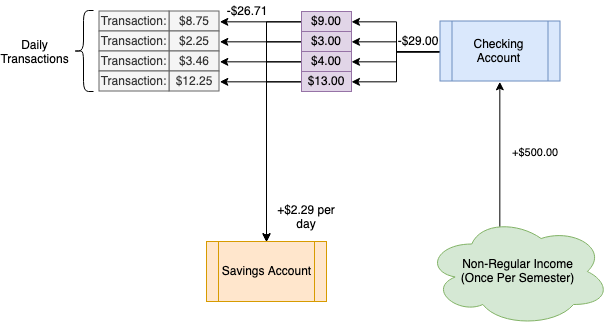

The diagram above was exported from draw.io. Its source (the exported page's mxGraphModel, read from the mxfile embedded in the PNG):
<mxGraphModel dx="730" dy="833" grid="1" gridSize="10" guides="1" tooltips="1" connect="1" arrows="1" fold="1" page="1" pageScale="1" pageWidth="850" pageHeight="1100" math="0" shadow="0">
  <root>
    <mxCell id="tvbHBHB8P84mezRYMGrr-0" />
    <mxCell id="tvbHBHB8P84mezRYMGrr-1" parent="tvbHBHB8P84mezRYMGrr-0" />
    <mxCell id="r3ElPzJeEXznOcWA2a3b-7" style="edgeStyle=orthogonalEdgeStyle;rounded=0;orthogonalLoop=1;jettySize=auto;html=1;exitX=0;exitY=0.5;exitDx=0;exitDy=0;entryX=1;entryY=0.5;entryDx=0;entryDy=0;" edge="1" parent="tvbHBHB8P84mezRYMGrr-1" source="tvbHBHB8P84mezRYMGrr-7" target="r3ElPzJeEXznOcWA2a3b-3">
      <mxGeometry relative="1" as="geometry" />
    </mxCell>
    <mxCell id="r3ElPzJeEXznOcWA2a3b-8" style="edgeStyle=orthogonalEdgeStyle;rounded=0;orthogonalLoop=1;jettySize=auto;html=1;exitX=0;exitY=0.5;exitDx=0;exitDy=0;entryX=1;entryY=0.5;entryDx=0;entryDy=0;" edge="1" parent="tvbHBHB8P84mezRYMGrr-1" source="tvbHBHB8P84mezRYMGrr-7" target="r3ElPzJeEXznOcWA2a3b-0">
      <mxGeometry relative="1" as="geometry" />
    </mxCell>
    <mxCell id="r3ElPzJeEXznOcWA2a3b-9" style="edgeStyle=orthogonalEdgeStyle;rounded=0;orthogonalLoop=1;jettySize=auto;html=1;exitX=0;exitY=0.5;exitDx=0;exitDy=0;entryX=1;entryY=0.5;entryDx=0;entryDy=0;" edge="1" parent="tvbHBHB8P84mezRYMGrr-1" source="tvbHBHB8P84mezRYMGrr-7" target="r3ElPzJeEXznOcWA2a3b-1">
      <mxGeometry relative="1" as="geometry" />
    </mxCell>
    <mxCell id="r3ElPzJeEXznOcWA2a3b-10" style="edgeStyle=orthogonalEdgeStyle;rounded=0;orthogonalLoop=1;jettySize=auto;html=1;exitX=0;exitY=0.5;exitDx=0;exitDy=0;entryX=1;entryY=0.5;entryDx=0;entryDy=0;" edge="1" parent="tvbHBHB8P84mezRYMGrr-1" source="tvbHBHB8P84mezRYMGrr-7" target="r3ElPzJeEXznOcWA2a3b-2">
      <mxGeometry relative="1" as="geometry" />
    </mxCell>
    <mxCell id="tvbHBHB8P84mezRYMGrr-7" value="Checking Account" style="shape=process;whiteSpace=wrap;html=1;backgroundOutline=1;fillColor=#dae8fc;strokeColor=#6c8ebf;" vertex="1" parent="tvbHBHB8P84mezRYMGrr-1">
      <mxGeometry x="513.5" y="279.5" width="120" height="60" as="geometry" />
    </mxCell>
    <mxCell id="tvbHBHB8P84mezRYMGrr-8" value="Savings Account" style="shape=process;whiteSpace=wrap;html=1;backgroundOutline=1;fillColor=#ffe6cc;strokeColor=#d79b00;" vertex="1" parent="tvbHBHB8P84mezRYMGrr-1">
      <mxGeometry x="280" y="500" width="120" height="60" as="geometry" />
    </mxCell>
    <mxCell id="tvbHBHB8P84mezRYMGrr-9" value="$8.75" style="rounded=0;whiteSpace=wrap;html=1;fillColor=#f5f5f5;strokeColor=#666666;fontColor=#333333;" vertex="1" parent="tvbHBHB8P84mezRYMGrr-1">
      <mxGeometry x="242.5" y="269.5" width="50" height="20" as="geometry" />
    </mxCell>
    <mxCell id="tvbHBHB8P84mezRYMGrr-10" value="$2.25" style="rounded=0;whiteSpace=wrap;html=1;fillColor=#f5f5f5;strokeColor=#666666;fontColor=#333333;" vertex="1" parent="tvbHBHB8P84mezRYMGrr-1">
      <mxGeometry x="242.5" y="289.5" width="50" height="20" as="geometry" />
    </mxCell>
    <mxCell id="tvbHBHB8P84mezRYMGrr-11" value="$3.46" style="rounded=0;whiteSpace=wrap;html=1;fillColor=#f5f5f5;strokeColor=#666666;fontColor=#333333;" vertex="1" parent="tvbHBHB8P84mezRYMGrr-1">
      <mxGeometry x="242.5" y="309.5" width="50" height="20" as="geometry" />
    </mxCell>
    <mxCell id="tvbHBHB8P84mezRYMGrr-12" value="$12.25" style="rounded=0;whiteSpace=wrap;html=1;fillColor=#f5f5f5;strokeColor=#666666;fontColor=#333333;" vertex="1" parent="tvbHBHB8P84mezRYMGrr-1">
      <mxGeometry x="242.5" y="329.5" width="50" height="20" as="geometry" />
    </mxCell>
    <mxCell id="tvbHBHB8P84mezRYMGrr-13" value="Transaction:" style="rounded=0;whiteSpace=wrap;html=1;fillColor=#f5f5f5;strokeColor=#666666;fontColor=#333333;" vertex="1" parent="tvbHBHB8P84mezRYMGrr-1">
      <mxGeometry x="172.5" y="269.5" width="70" height="20" as="geometry" />
    </mxCell>
    <mxCell id="tvbHBHB8P84mezRYMGrr-14" value="Transaction:" style="rounded=0;whiteSpace=wrap;html=1;fillColor=#f5f5f5;strokeColor=#666666;fontColor=#333333;" vertex="1" parent="tvbHBHB8P84mezRYMGrr-1">
      <mxGeometry x="172.5" y="289.5" width="70" height="20" as="geometry" />
    </mxCell>
    <mxCell id="tvbHBHB8P84mezRYMGrr-15" value="Transaction:" style="rounded=0;whiteSpace=wrap;html=1;fillColor=#f5f5f5;strokeColor=#666666;fontColor=#333333;" vertex="1" parent="tvbHBHB8P84mezRYMGrr-1">
      <mxGeometry x="172.5" y="309.5" width="70" height="20" as="geometry" />
    </mxCell>
    <mxCell id="tvbHBHB8P84mezRYMGrr-16" value="Transaction:" style="rounded=0;whiteSpace=wrap;html=1;fillColor=#f5f5f5;strokeColor=#666666;fontColor=#333333;" vertex="1" parent="tvbHBHB8P84mezRYMGrr-1">
      <mxGeometry x="172.5" y="329.5" width="70" height="20" as="geometry" />
    </mxCell>
    <mxCell id="r3ElPzJeEXznOcWA2a3b-11" value="+$500.00" style="edgeStyle=orthogonalEdgeStyle;rounded=0;orthogonalLoop=1;jettySize=auto;html=1;exitX=0.4;exitY=0.1;exitDx=0;exitDy=0;exitPerimeter=0;entryX=0.5;entryY=1;entryDx=0;entryDy=0;" edge="1" parent="tvbHBHB8P84mezRYMGrr-1" source="tvbHBHB8P84mezRYMGrr-18" target="tvbHBHB8P84mezRYMGrr-7">
      <mxGeometry x="0.033" y="-36" relative="1" as="geometry">
        <mxPoint as="offset" />
      </mxGeometry>
    </mxCell>
    <mxCell id="tvbHBHB8P84mezRYMGrr-18" value="Non-Regular Income&lt;br&gt;(Once Per Semester)&lt;br&gt;" style="ellipse;shape=cloud;whiteSpace=wrap;html=1;fillColor=#d5e8d4;strokeColor=#82b366;" vertex="1" parent="tvbHBHB8P84mezRYMGrr-1">
      <mxGeometry x="499" y="475" width="185" height="110" as="geometry" />
    </mxCell>
    <mxCell id="tvbHBHB8P84mezRYMGrr-19" value="" style="shape=curlyBracket;whiteSpace=wrap;html=1;rounded=1;" vertex="1" parent="tvbHBHB8P84mezRYMGrr-1">
      <mxGeometry x="147" y="269" width="20" height="81" as="geometry" />
    </mxCell>
    <mxCell id="tvbHBHB8P84mezRYMGrr-20" value="Daily Transactions" style="text;html=1;strokeColor=none;fillColor=none;align=center;verticalAlign=middle;whiteSpace=wrap;rounded=0;" vertex="1" parent="tvbHBHB8P84mezRYMGrr-1">
      <mxGeometry x="88" y="299.5" width="40" height="20" as="geometry" />
    </mxCell>
    <mxCell id="r3ElPzJeEXznOcWA2a3b-15" style="edgeStyle=orthogonalEdgeStyle;rounded=0;orthogonalLoop=1;jettySize=auto;html=1;exitX=0;exitY=0.5;exitDx=0;exitDy=0;entryX=1;entryY=0.5;entryDx=0;entryDy=0;" edge="1" parent="tvbHBHB8P84mezRYMGrr-1" source="r3ElPzJeEXznOcWA2a3b-0" target="tvbHBHB8P84mezRYMGrr-10">
      <mxGeometry relative="1" as="geometry" />
    </mxCell>
    <mxCell id="r3ElPzJeEXznOcWA2a3b-20" style="edgeStyle=orthogonalEdgeStyle;rounded=0;orthogonalLoop=1;jettySize=auto;html=1;exitX=0;exitY=0.5;exitDx=0;exitDy=0;entryX=0.5;entryY=0;entryDx=0;entryDy=0;" edge="1" parent="tvbHBHB8P84mezRYMGrr-1" source="r3ElPzJeEXznOcWA2a3b-0" target="tvbHBHB8P84mezRYMGrr-8">
      <mxGeometry relative="1" as="geometry" />
    </mxCell>
    <mxCell id="r3ElPzJeEXznOcWA2a3b-0" value="$3.00" style="rounded=0;whiteSpace=wrap;html=1;fillColor=#e1d5e7;strokeColor=#9673a6;" vertex="1" parent="tvbHBHB8P84mezRYMGrr-1">
      <mxGeometry x="375" y="290" width="50" height="20" as="geometry" />
    </mxCell>
    <mxCell id="r3ElPzJeEXznOcWA2a3b-16" style="edgeStyle=orthogonalEdgeStyle;rounded=0;orthogonalLoop=1;jettySize=auto;html=1;exitX=0;exitY=0.5;exitDx=0;exitDy=0;entryX=1;entryY=0.5;entryDx=0;entryDy=0;" edge="1" parent="tvbHBHB8P84mezRYMGrr-1" source="r3ElPzJeEXznOcWA2a3b-1" target="tvbHBHB8P84mezRYMGrr-11">
      <mxGeometry relative="1" as="geometry" />
    </mxCell>
    <mxCell id="r3ElPzJeEXznOcWA2a3b-21" style="edgeStyle=orthogonalEdgeStyle;rounded=0;orthogonalLoop=1;jettySize=auto;html=1;exitX=0;exitY=0.5;exitDx=0;exitDy=0;entryX=0.5;entryY=0;entryDx=0;entryDy=0;" edge="1" parent="tvbHBHB8P84mezRYMGrr-1" source="r3ElPzJeEXznOcWA2a3b-1" target="tvbHBHB8P84mezRYMGrr-8">
      <mxGeometry relative="1" as="geometry" />
    </mxCell>
    <mxCell id="r3ElPzJeEXznOcWA2a3b-1" value="$4.00" style="rounded=0;whiteSpace=wrap;html=1;fillColor=#e1d5e7;strokeColor=#9673a6;" vertex="1" parent="tvbHBHB8P84mezRYMGrr-1">
      <mxGeometry x="375" y="310" width="50" height="20" as="geometry" />
    </mxCell>
    <mxCell id="r3ElPzJeEXznOcWA2a3b-17" style="edgeStyle=orthogonalEdgeStyle;rounded=0;orthogonalLoop=1;jettySize=auto;html=1;exitX=0;exitY=0.5;exitDx=0;exitDy=0;entryX=1;entryY=0.5;entryDx=0;entryDy=0;" edge="1" parent="tvbHBHB8P84mezRYMGrr-1" source="r3ElPzJeEXznOcWA2a3b-2" target="tvbHBHB8P84mezRYMGrr-12">
      <mxGeometry relative="1" as="geometry" />
    </mxCell>
    <mxCell id="r3ElPzJeEXznOcWA2a3b-22" style="edgeStyle=orthogonalEdgeStyle;rounded=0;orthogonalLoop=1;jettySize=auto;html=1;exitX=0;exitY=0.5;exitDx=0;exitDy=0;entryX=0.5;entryY=0;entryDx=0;entryDy=0;" edge="1" parent="tvbHBHB8P84mezRYMGrr-1" source="r3ElPzJeEXznOcWA2a3b-2" target="tvbHBHB8P84mezRYMGrr-8">
      <mxGeometry relative="1" as="geometry" />
    </mxCell>
    <mxCell id="r3ElPzJeEXznOcWA2a3b-2" value="$13.00" style="rounded=0;whiteSpace=wrap;html=1;fillColor=#e1d5e7;strokeColor=#9673a6;" vertex="1" parent="tvbHBHB8P84mezRYMGrr-1">
      <mxGeometry x="375" y="330" width="50" height="20" as="geometry" />
    </mxCell>
    <mxCell id="r3ElPzJeEXznOcWA2a3b-14" style="edgeStyle=orthogonalEdgeStyle;rounded=0;orthogonalLoop=1;jettySize=auto;html=1;exitX=0;exitY=0.5;exitDx=0;exitDy=0;entryX=1;entryY=0.5;entryDx=0;entryDy=0;" edge="1" parent="tvbHBHB8P84mezRYMGrr-1" source="r3ElPzJeEXznOcWA2a3b-3" target="tvbHBHB8P84mezRYMGrr-9">
      <mxGeometry relative="1" as="geometry" />
    </mxCell>
    <mxCell id="r3ElPzJeEXznOcWA2a3b-18" style="edgeStyle=orthogonalEdgeStyle;rounded=0;orthogonalLoop=1;jettySize=auto;html=1;exitX=0;exitY=0.5;exitDx=0;exitDy=0;entryX=0.5;entryY=0;entryDx=0;entryDy=0;" edge="1" parent="tvbHBHB8P84mezRYMGrr-1" source="r3ElPzJeEXznOcWA2a3b-3" target="tvbHBHB8P84mezRYMGrr-8">
      <mxGeometry relative="1" as="geometry" />
    </mxCell>
    <mxCell id="r3ElPzJeEXznOcWA2a3b-3" value="$9.00" style="rounded=0;whiteSpace=wrap;html=1;fillColor=#e1d5e7;strokeColor=#9673a6;" vertex="1" parent="tvbHBHB8P84mezRYMGrr-1">
      <mxGeometry x="375" y="270" width="50" height="20" as="geometry" />
    </mxCell>
    <mxCell id="r3ElPzJeEXznOcWA2a3b-12" value="-$29.00" style="text;html=1;strokeColor=none;fillColor=none;align=center;verticalAlign=middle;whiteSpace=wrap;rounded=0;" vertex="1" parent="tvbHBHB8P84mezRYMGrr-1">
      <mxGeometry x="470.5" y="288.5" width="40" height="20" as="geometry" />
    </mxCell>
    <mxCell id="r3ElPzJeEXznOcWA2a3b-23" value="-$26.71" style="text;html=1;strokeColor=none;fillColor=none;align=center;verticalAlign=middle;whiteSpace=wrap;rounded=0;" vertex="1" parent="tvbHBHB8P84mezRYMGrr-1">
      <mxGeometry x="300" y="259" width="40" height="20" as="geometry" />
    </mxCell>
    <mxCell id="r3ElPzJeEXznOcWA2a3b-25" value="+$2.29 per day" style="text;html=1;strokeColor=none;fillColor=none;align=center;verticalAlign=middle;whiteSpace=wrap;rounded=0;" vertex="1" parent="tvbHBHB8P84mezRYMGrr-1">
      <mxGeometry x="350" y="465" width="60" height="20" as="geometry" />
    </mxCell>
  </root>
</mxGraphModel>